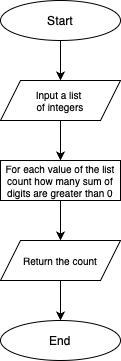

The diagram above was exported from draw.io. Its source (the exported page's mxGraphModel, read from the mxfile embedded in the PNG):
<mxGraphModel dx="1195" dy="689" grid="1" gridSize="10" guides="1" tooltips="1" connect="1" arrows="1" fold="1" page="1" pageScale="1" pageWidth="827" pageHeight="1169" background="#ffffff" math="0" shadow="0">
  <root>
    <mxCell id="0" />
    <mxCell id="1" parent="0" />
    <mxCell id="6OEK3HkwsZAHeZwyoHTl-1" value="Start" style="ellipse;whiteSpace=wrap;html=1;" vertex="1" parent="1">
      <mxGeometry x="360" y="80" width="120" height="40" as="geometry" />
    </mxCell>
    <mxCell id="6OEK3HkwsZAHeZwyoHTl-5" value="" style="endArrow=classic;html=1;rounded=0;exitX=0.5;exitY=1;exitDx=0;exitDy=0;entryX=0.5;entryY=0;entryDx=0;entryDy=0;" edge="1" parent="1" source="6OEK3HkwsZAHeZwyoHTl-1" target="6OEK3HkwsZAHeZwyoHTl-86">
      <mxGeometry width="50" height="50" relative="1" as="geometry">
        <mxPoint x="340" y="360" as="sourcePoint" />
        <mxPoint x="430" y="150" as="targetPoint" />
      </mxGeometry>
    </mxCell>
    <mxCell id="6OEK3HkwsZAHeZwyoHTl-86" value="&lt;div style=&quot;font-size: 10px;&quot;&gt;Input a list&amp;nbsp;&lt;/div&gt;&lt;div style=&quot;font-size: 10px;&quot;&gt;of integers&lt;/div&gt;" style="shape=parallelogram;perimeter=parallelogramPerimeter;whiteSpace=wrap;html=1;fixedSize=1;fontSize=10;" vertex="1" parent="1">
      <mxGeometry x="360" y="160" width="120" height="40" as="geometry" />
    </mxCell>
    <mxCell id="6OEK3HkwsZAHeZwyoHTl-92" value="" style="endArrow=classic;html=1;rounded=0;exitX=0.5;exitY=1;exitDx=0;exitDy=0;entryX=0.5;entryY=0;entryDx=0;entryDy=0;" edge="1" parent="1" source="6OEK3HkwsZAHeZwyoHTl-86">
      <mxGeometry width="50" height="50" relative="1" as="geometry">
        <mxPoint x="420" y="280" as="sourcePoint" />
        <mxPoint x="420" y="240" as="targetPoint" />
      </mxGeometry>
    </mxCell>
    <mxCell id="6OEK3HkwsZAHeZwyoHTl-209" value="For each value of the list count how many sum of digits are greater than 0" style="rounded=0;whiteSpace=wrap;html=1;fontSize=10;" vertex="1" parent="1">
      <mxGeometry x="360" y="240" width="120" height="40" as="geometry" />
    </mxCell>
    <mxCell id="6OEK3HkwsZAHeZwyoHTl-213" value="" style="endArrow=classic;html=1;rounded=0;exitX=0.5;exitY=1;exitDx=0;exitDy=0;entryX=0.5;entryY=0;entryDx=0;entryDy=0;" edge="1" parent="1" source="6OEK3HkwsZAHeZwyoHTl-209" target="6OEK3HkwsZAHeZwyoHTl-216">
      <mxGeometry width="50" height="50" relative="1" as="geometry">
        <mxPoint x="345" y="340" as="sourcePoint" />
        <mxPoint x="290" y="340" as="targetPoint" />
      </mxGeometry>
    </mxCell>
    <mxCell id="6OEK3HkwsZAHeZwyoHTl-216" value="&lt;div style=&quot;font-size: 10px;&quot;&gt;Return the count&lt;/div&gt;" style="shape=parallelogram;perimeter=parallelogramPerimeter;whiteSpace=wrap;html=1;fixedSize=1;fontSize=10;" vertex="1" parent="1">
      <mxGeometry x="360" y="320" width="120" height="40" as="geometry" />
    </mxCell>
    <mxCell id="6OEK3HkwsZAHeZwyoHTl-217" value="End" style="ellipse;whiteSpace=wrap;html=1;" vertex="1" parent="1">
      <mxGeometry x="360" y="400" width="120" height="40" as="geometry" />
    </mxCell>
    <mxCell id="6OEK3HkwsZAHeZwyoHTl-218" value="" style="endArrow=classic;html=1;rounded=0;exitX=0.5;exitY=1;exitDx=0;exitDy=0;" edge="1" parent="1" source="6OEK3HkwsZAHeZwyoHTl-216" target="6OEK3HkwsZAHeZwyoHTl-217">
      <mxGeometry width="50" height="50" relative="1" as="geometry">
        <mxPoint x="430" y="170" as="sourcePoint" />
        <mxPoint x="420" y="400" as="targetPoint" />
        <Array as="points" />
      </mxGeometry>
    </mxCell>
  </root>
</mxGraphModel>